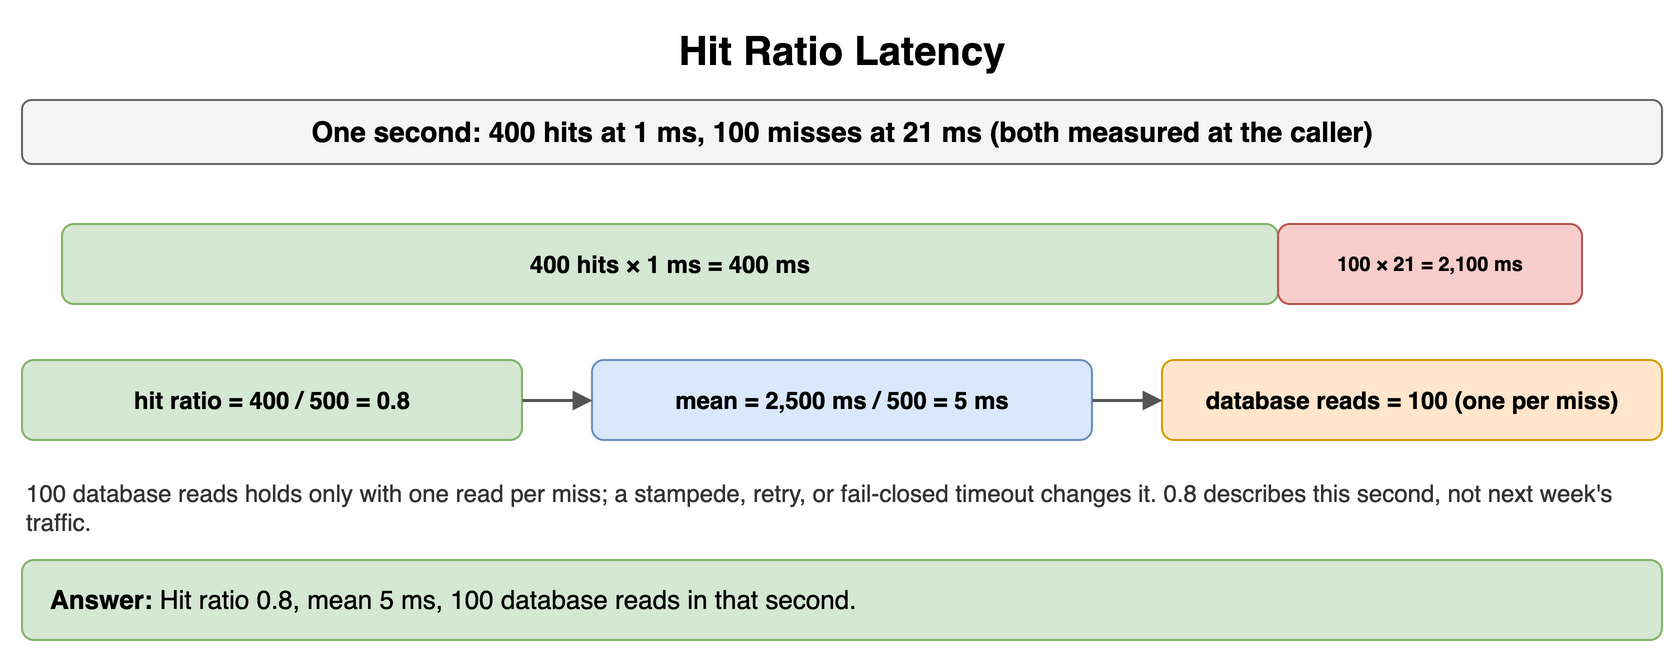

The diagram above was exported from draw.io. Its source (the exported page's mxGraphModel, read from the mxfile embedded in the PNG):
<mxGraphModel dx="900" dy="336" grid="1" gridSize="10" guides="1" tooltips="1" connect="1" arrows="1" fold="1" page="1" pageScale="1" pageWidth="900" pageHeight="336" math="0" shadow="0">
  <root>
    <mxCell id="0" />
    <mxCell id="1" parent="0" />
    <mxCell id="q11" value="Hit Ratio Latency" style="text;html=1;align=center;verticalAlign=middle;whiteSpace=wrap;fontSize=20;fontStyle=1;" vertex="1" parent="1">
      <mxGeometry x="40" y="10" width="820" height="30" as="geometry" />
    </mxCell>
    <mxCell id="q12" value="One second: 400 hits at 1 ms, 100 misses at 21 ms (both measured at the caller)" style="rounded=1;whiteSpace=wrap;html=1;fillColor=#f5f5f5;strokeColor=#666666;fontStyle=1;fontSize=14;" vertex="1" parent="1">
      <mxGeometry x="40" y="50" width="820" height="32" as="geometry" />
    </mxCell>
    <mxCell id="q13" value="400 hits × 1 ms = 400 ms" style="rounded=1;whiteSpace=wrap;html=1;fillColor=#d5e8d4;strokeColor=#82b366;fontSize=12;align=center;fontStyle=1;" vertex="1" parent="1">
      <mxGeometry x="60" y="112" width="608.0" height="40" as="geometry" />
    </mxCell>
    <mxCell id="q14" value="100 × 21 = 2,100 ms" style="rounded=1;whiteSpace=wrap;html=1;fillColor=#f8cecc;strokeColor=#b85450;fontSize=10;align=center;fontStyle=1;" vertex="1" parent="1">
      <mxGeometry x="668.0" y="112" width="152.0" height="40" as="geometry" />
    </mxCell>
    <mxCell id="q15" value="hit ratio = 400 / 500 = 0.8" style="rounded=1;whiteSpace=wrap;html=1;fillColor=#d5e8d4;strokeColor=#82b366;fontSize=12;align=center;fontStyle=1;" vertex="1" parent="1">
      <mxGeometry x="40" y="180" width="250" height="40" as="geometry" />
    </mxCell>
    <mxCell id="q16" value="mean = 2,500 ms / 500 = 5 ms" style="rounded=1;whiteSpace=wrap;html=1;fillColor=#dae8fc;strokeColor=#6c8ebf;fontSize=12;align=center;fontStyle=1;" vertex="1" parent="1">
      <mxGeometry x="325" y="180" width="250" height="40" as="geometry" />
    </mxCell>
    <mxCell id="q17" value="database reads = 100 (one per miss)" style="rounded=1;whiteSpace=wrap;html=1;fillColor=#ffe6cc;strokeColor=#d79b00;fontSize=12;align=center;fontStyle=1;" vertex="1" parent="1">
      <mxGeometry x="610" y="180" width="250" height="40" as="geometry" />
    </mxCell>
    <mxCell id="q18" value="" style="endArrow=block;endSize=6;html=1;strokeWidth=1.5;strokeColor=#555555;fontSize=11;labelBackgroundColor=#ffffff;" edge="1" parent="1" source="q15" target="q16">
      <mxGeometry relative="1" as="geometry" />
    </mxCell>
    <mxCell id="q19" value="" style="endArrow=block;endSize=6;html=1;strokeWidth=1.5;strokeColor=#555555;fontSize=11;labelBackgroundColor=#ffffff;" edge="1" parent="1" source="q16" target="q17">
      <mxGeometry relative="1" as="geometry" />
    </mxCell>
    <mxCell id="q110" value="100 database reads holds only with one read per miss; a stampede, retry, or fail-closed timeout changes it. 0.8 describes this second, not next week's traffic." style="text;html=1;whiteSpace=wrap;fontSize=11;align=left;verticalAlign=middle;fontSize=12;fontColor=#333333;" vertex="1" parent="1">
      <mxGeometry x="40" y="236" width="820" height="36" as="geometry" />
    </mxCell>
    <mxCell id="q111" value="&lt;b&gt;Answer:&lt;/b&gt; Hit ratio 0.8, mean 5 ms, 100 database reads in that second." style="rounded=1;whiteSpace=wrap;html=1;fillColor=#d5e8d4;strokeColor=#82b366;fontSize=13;align=left;spacingLeft=12;" vertex="1" parent="1">
      <mxGeometry x="40" y="280" width="820" height="40" as="geometry" />
    </mxCell>
  </root>
</mxGraphModel>